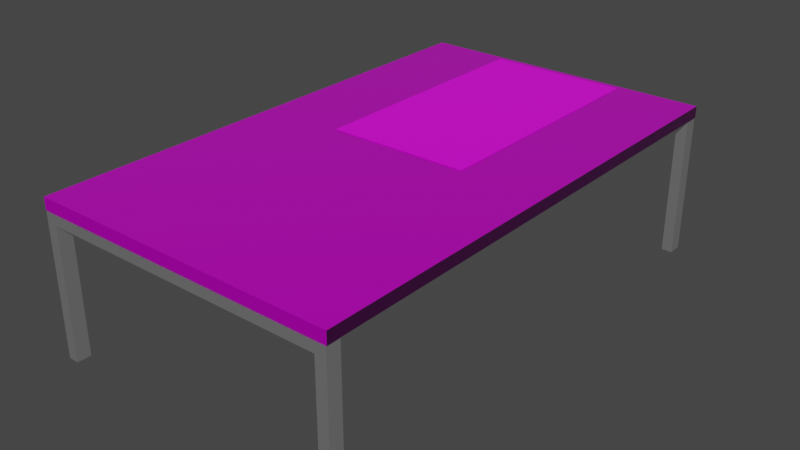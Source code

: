 # Source: Mesa_peque_a_ascensor.blend  (saved by Blender 3.5.10; exported with 4.5.12 LTS)
import bpy
from mathutils import Matrix  # noqa: F401  (used for matrix-valued properties, if any)

bpy.ops.wm.read_factory_settings(use_empty=True)
scene = bpy.context.scene
scene.name = 'Scene'

# ---- collections
col_collection = bpy.data.collections.new('Collection'); scene.collection.children.link(col_collection)

# ---- images (referenced by path relative to the original .blend; pixels are not part of the script)
import os
ASSET_DIR = os.environ.get("B2B_ASSET_DIR", "")  # directory of the original .blend (textures are referenced by path, not embedded)
HERE = os.path.dirname(os.path.abspath(__file__))  # packed textures are extracted next to this script under _unpacked/

def load_image(name, relpath, width, height, colorspace="sRGB"):
    """Load a texture the original file referenced (path relative to the .blend, or extracted next to this script)."""
    p = next((c for c in (os.path.join(HERE, relpath), os.path.join(ASSET_DIR, relpath)) if relpath and os.path.exists(c)), "")
    if p:
        img = bpy.data.images.load(p, check_existing=True)
        img.name = name
    else:  # same state as the original file: an image datablock whose file is absent (Cycles renders it pink)
        img = bpy.data.images.new(name, width, height)
        img.source = "FILE"
        img.filepath = "//" + (relpath or name)
    img.colorspace_settings.name = colorspace
    return img
img_veneerwhiteoakrandommatched001_col_4k_metalness_png = load_image('VeneerWhiteOakRandomMatched001_COL_4K_METALNESS.png', 'Textura mesa pequeña ascensor/VeneerWhiteOakRandomMatched001_COL_4K_METALNESS.png', 1024, 1024, 'sRGB')
img_veneerwhiteoakrandommatched001_roughness_4k_metalness_png = load_image('VeneerWhiteOakRandomMatched001_ROUGHNESS_4K_METALNESS.png', 'Textura mesa pequeña ascensor/VeneerWhiteOakRandomMatched001_ROUGHNESS_4K_METALNESS.png', 1024, 1024, 'Non-Color')
img_veneerwhiteoakrandommatched001_nrm_4k_metalness_png = load_image('VeneerWhiteOakRandomMatched001_NRM_4K_METALNESS.png', 'Textura mesa pequeña ascensor/VeneerWhiteOakRandomMatched001_NRM_4K_METALNESS.png', 1024, 1024, 'Non-Color')
img_textura_texto_png = load_image('Textura-texto.png', 'Textura mesa pequeña ascensor/Textura-texto.png', 1024, 1024, 'sRGB')

# ---- materials (node trees are filled in below, after node groups)
mat_material = bpy.data.materials.new('Material')
mat_material.alpha_threshold = 0.0
mat_material.use_transparent_shadow = False
mat_material.roughness = 0.5
mat_material.line_color = (0.0, 0.0, 0.0, 1.0)
mat_material_002 = bpy.data.materials.new('Material.002')
mat_material_002.surface_render_method = 'BLENDED'
mat_material_002.blend_method = 'BLEND'
mat_material_002.use_transparent_shadow = False
mat_material_001 = bpy.data.materials.new('Material.001')
mat_material_001.use_transparent_shadow = False

# ---- material node trees
mat_material.use_nodes = True; mat_material.node_tree.nodes.clear()
_N = mat_material.node_tree.nodes; _L = mat_material.node_tree.links
n0 = _N.new('ShaderNodeOutputMaterial'); n0.name = 'Material Output'; n0.location = (300, 300)
n1 = _N.new('ShaderNodeBsdfPrincipled'); n1.name = 'Principled BSDF'; n1.location = (10, 300)
n1.distribution = 'GGX'
n1.subsurface_method = 'RANDOM_WALK_SKIN'
n1.inputs[1].default_value = 0.456
n1.inputs[3].default_value = 1.45
n1.inputs[27].default_value = (0.0, 0.0, 0.0, 1.0)
n1.inputs[28].default_value = 1.0
n2 = _N.new('ShaderNodeTexImage'); n2.name = 'Image Texture'; n2.location = (88, -30)
n2.label = 'Base Color'
n2.image = img_veneerwhiteoakrandommatched001_col_4k_metalness_png
n3 = _N.new('ShaderNodeTexImage'); n3.name = 'Image Texture.001'; n3.location = (88, -310)
n3.label = 'Roughness'
n3.image = img_veneerwhiteoakrandommatched001_roughness_4k_metalness_png
n4 = _N.new('ShaderNodeTexImage'); n4.name = 'Image Texture.002'; n4.location = (88, -590)
n4.label = 'Normal'
n4.image = img_veneerwhiteoakrandommatched001_nrm_4k_metalness_png
n5 = _N.new('ShaderNodeNormalMap'); n5.name = 'Normal Map'; n5.location = (-240, -60)
n6 = _N.new('ShaderNodeMapping'); n6.name = 'Mapping'; n6.location = (230, -30)
n7 = _N.new('NodeReroute'); n7.name = 'Reroute'; n7.location = (38, -485)
n7.width = 16
n7.socket_idname = 'NodeSocketVector'
n8 = _N.new('ShaderNodeTexCoord'); n8.name = 'Texture Coordinate'; n8.location = (30, -30)
n9 = _N.new('NodeFrame'); n9.name = 'Frame'; n9.location = (-1270, 330)
n9.label = 'Mapping'
n9.width = 400
n10 = _N.new('NodeFrame'); n10.name = 'Frame.001'; n10.location = (-628, 530)
n10.label = 'Textures'
n10.width = 358
n2.parent = n10
n3.parent = n10
n4.parent = n10
n6.parent = n9
n7.parent = n10
n8.parent = n9
_L.new(n1.outputs[0], n0.inputs[0])
_L.new(n2.outputs[0], n1.inputs[0])
_L.new(n3.outputs[0], n1.inputs[2])
_L.new(n4.outputs[0], n5.inputs[1])
_L.new(n5.outputs[0], n1.inputs[5])
_L.new(n7.outputs[0], n2.inputs[0])
_L.new(n7.outputs[0], n3.inputs[0])
_L.new(n7.outputs[0], n4.inputs[0])
_L.new(n6.outputs[0], n7.inputs[0])
_L.new(n8.outputs[2], n6.inputs[0])
n0.is_active_output = True
mat_material_002.use_nodes = True; mat_material_002.node_tree.nodes.clear()
_N = mat_material_002.node_tree.nodes; _L = mat_material_002.node_tree.links
n0 = _N.new('ShaderNodeOutputMaterial'); n0.name = 'Material Output'; n0.location = (300, 300)
n1 = _N.new('ShaderNodeBsdfPrincipled'); n1.name = 'Principled BSDF'; n1.location = (10, 300)
n1.distribution = 'GGX'
n1.subsurface_method = 'RANDOM_WALK_SKIN'
n1.inputs[3].default_value = 1.45
n1.inputs[27].default_value = (0.0, 0.0, 0.0, 1.0)
n1.inputs[28].default_value = 1.0
n2 = _N.new('ShaderNodeTexImage'); n2.name = 'Image Texture'; n2.location = (-390, 212)
n2.image = img_textura_texto_png
_L.new(n1.outputs[0], n0.inputs[0])
_L.new(n2.outputs[0], n1.inputs[0])
_L.new(n2.outputs[1], n1.inputs[4])
n0.is_active_output = True
mat_material_001.use_nodes = True; mat_material_001.node_tree.nodes.clear()
_N = mat_material_001.node_tree.nodes; _L = mat_material_001.node_tree.links
n0 = _N.new('ShaderNodeBsdfPrincipled'); n0.name = 'Principled BSDF'; n0.location = (10, 300)
n0.distribution = 'GGX'
n0.subsurface_method = 'RANDOM_WALK_SKIN'
n0.inputs[0].default_value = (0.9404, 0.9404, 0.9404, 1.0)
n0.inputs[1].default_value = 0.9119
n0.inputs[2].default_value = 0.2409
n0.inputs[3].default_value = 1.45
n0.inputs[27].default_value = (0.0, 0.0, 0.0, 1.0)
n0.inputs[28].default_value = 1.0
n1 = _N.new('ShaderNodeOutputMaterial'); n1.name = 'Material Output'; n1.location = (300, 300)
_L.new(n0.outputs[0], n1.inputs[0])
n1.is_active_output = True

# ---- world
world_world = bpy.data.worlds.new('World'); scene.world = world_world
world_world.use_nodes = True; world_world.node_tree.nodes.clear()
_N = world_world.node_tree.nodes; _L = world_world.node_tree.links
n0 = _N.new('ShaderNodeOutputWorld'); n0.name = 'World Output'; n0.location = (300, 300)
n1 = _N.new('ShaderNodeBackground'); n1.name = 'Background'; n1.location = (10, 300)
n1.inputs[0].default_value = (0.05088, 0.05088, 0.05088, 1.0)
_L.new(n1.outputs[0], n0.inputs[0])
n0.is_active_output = True
world_world.color = (0.05088, 0.05088, 0.05088)
world_world.use_sun_shadow = False
world_world.sun_shadow_jitter_overblur = 0.0

# ---- meshes
me_cube = bpy.data.meshes.new('Cube')
me_cube.from_pydata([(1.0, 1.0, 1.0), (1.0, 1.0, -1.0), (1.0, -1.0, 1.0), (1.0, -1.0, -1.0), (-1.0, 1.0, 1.0), (-1.0, 1.0, -1.0), (-1.0, -1.0, 1.0), (-1.0, -1.0, -1.0), (-1.0, 0.0, -1.0), (1.0, 0.0, 1.0), (-1.0, 0.0, 1.0), (1.0, 0.0, -1.0), (0.3333, 1.0, -1.0), (-0.3333, 1.0, -1.0), (0.3333, -1.0, 1.0), (-0.3333, -1.0, 1.0), (-0.3333, -1.0, -1.0), (0.3333, -1.0, -1.0), (-0.3333, 1.0, 1.0), (0.3333, 1.0, 1.0), (0.3333, 0.0, -1.0), (-0.3333, 0.0, -1.0), (-0.3333, 0.0, 1.0), (0.3333, 0.0, 1.0)], [], [(22, 10, 6, 15), (16, 15, 6, 7), (8, 10, 4, 5), (20, 11, 3, 17), (11, 9, 2, 3), (12, 19, 0, 1), (1, 0, 9, 11), (12, 1, 11, 20), (7, 6, 10, 8), (18, 4, 10, 22), (0, 19, 23, 9), (19, 18, 22, 23), (5, 13, 21, 8), (13, 12, 20, 21), (5, 4, 18, 13), (13, 18, 19, 12), (8, 21, 16, 7), (21, 20, 17, 16), (3, 2, 14, 17), (17, 14, 15, 16), (9, 23, 14, 2), (23, 22, 15, 14)])
_uv = me_cube.uv_layers.new(name='UVMap')
_uv.uv.foreach_set('vector', [0.8888, 0.1667, 0.9999, 0.1667, 0.9999, 0.3333, 0.8888, 0.3333, 0.8888, 0.6665, 0.8888, 0.3333, 0.9999, 0.3333, 0.9999, 0.6665, 0.1667, 0.3333, 0.1667, 0.0001287, 0.3333, 0.0001288, 0.3333, 0.3333, 0.1667, 0.5554, 0.1667, 0.6665, 0.0001287, 0.6665, 0.0001287, 0.5554, 0.1667, 0.6665, 0.1667, 0.9996, 0.0001287, 0.9996, 0.0001287, 0.6665, 0.3333, 0.5554, 0.6665, 0.5554, 0.6665, 0.6665, 0.3333, 0.6665, 0.3333, 0.6665, 0.3333, 0.9996, 0.1667, 0.9996, 0.1667, 0.6665, 0.3333, 0.5554, 0.3333, 0.6665, 0.1667, 0.6665, 0.1667, 0.5554, 0.0001287, 0.3333, 0.0001287, 0.0001287, 0.1667, 0.0001287, 0.1667, 0.3333, 0.8888, 0.0001287, 0.9999, 0.0001287, 0.9999, 0.1667, 0.8888, 0.1667, 0.6667, 0.0001287, 0.7778, 0.0001287, 0.7778, 0.1667, 0.6667, 0.1667, 0.7778, 0.0001287, 0.8888, 0.0001287, 0.8888, 0.1667, 0.7778, 0.1667, 0.3333, 0.3333, 0.3333, 0.4443, 0.1667, 0.4443, 0.1667, 0.3333, 0.3333, 0.4443, 0.3333, 0.5554, 0.1667, 0.5554, 0.1667, 0.4443, 0.3333, 0.3333, 0.6665, 0.3333, 0.6665, 0.4443, 0.3333, 0.4443, 0.3333, 0.4443, 0.6665, 0.4443, 0.6665, 0.5554, 0.3333, 0.5554, 0.1667, 0.3333, 0.1667, 0.4443, 0.0001287, 0.4443, 0.0001287, 0.3333, 0.1667, 0.4443, 0.1667, 0.5554, 0.0001287, 0.5554, 0.0001287, 0.4443, 0.6667, 0.6665, 0.6667, 0.3333, 0.7778, 0.3333, 0.7778, 0.6665, 0.7778, 0.6665, 0.7778, 0.3333, 0.8888, 0.3333, 0.8888, 0.6665, 0.6667, 0.1667, 0.7778, 0.1667, 0.7778, 0.3333, 0.6667, 0.3333, 0.7778, 0.1667, 0.8888, 0.1667, 0.8888, 0.3333, 0.7778, 0.3333])
me_cube.materials.append(mat_material)
me_cube.materials.append(mat_material_002)
me_cube.use_mirror_vertex_groups = False
me_cube.update()
me_cube_001 = bpy.data.meshes.new('Cube.001')
me_cube_001.from_pydata([(1.0, 1.0, 1.0), (1.0, 1.0, -1.0), (1.0, -1.0, 1.0), (1.0, -1.0, -1.0), (-1.0, 1.0, 1.0), (-1.0, 1.0, -1.0), (-1.0, -1.0, 1.0), (-1.0, -1.0, -1.0), (0.9298, 1.0, -1.0), (-0.9298, 1.0, -1.0), (0.9298, -1.0, 1.0), (-0.9298, -1.0, 1.0), (-0.9298, -1.0, -1.0), (0.9298, -1.0, -1.0), (-0.9298, 1.0, 1.0), (0.9298, 1.0, 1.0), (1.0, 1.0, -27.62), (1.0, -1.0, -27.62), (0.9298, 1.0, -27.62), (0.9298, -1.0, -27.62), (-1.0, 1.0, -27.62), (-1.0, -1.0, -27.62), (-0.9298, 1.0, -27.62), (-0.9298, -1.0, -27.62), (0.05061, 1.0, -1.0), (-0.05061, 1.0, -1.0), (0.05061, -1.0, 1.0), (-0.05061, -1.0, 1.0), (-0.05061, -1.0, -1.0), (0.05061, -1.0, -1.0), (-0.05061, 1.0, 1.0), (0.05061, 1.0, 1.0), (0.05061, 36.01, -1.0), (-0.05061, 36.01, -1.0), (-0.05061, 36.01, 1.0), (0.05061, 36.01, 1.0), (1.0, 71.03, 1.0), (1.0, 71.03, -1.0), (1.0, 73.03, 1.0), (1.0, 73.03, -1.0), (-1.0, 71.03, 1.0), (-1.0, 71.03, -1.0), (-1.0, 73.03, 1.0), (-1.0, 73.03, -1.0), (0.9298, 71.03, -1.0), (-0.9298, 71.03, -1.0), (0.9298, 73.03, 1.0), (-0.9298, 73.03, 1.0), (-0.9298, 73.03, -1.0), (0.9298, 73.03, -1.0), (-0.9298, 71.03, 1.0), (0.9298, 71.03, 1.0), (1.0, 71.03, -27.62), (1.0, 73.03, -27.62), (0.9298, 71.03, -27.62), (0.9298, 73.03, -27.62), (-1.0, 71.03, -27.62), (-1.0, 73.03, -27.62), (-0.9298, 71.03, -27.62), (-0.9298, 73.03, -27.62), (0.05061, 71.03, -1.0), (-0.05061, 71.03, -1.0), (0.05061, 73.03, 1.0), (-0.05061, 73.03, 1.0), (-0.05061, 73.03, -1.0), (0.05061, 73.03, -1.0), (-0.05061, 71.03, 1.0), (0.05061, 71.03, 1.0)], [], [(14, 4, 6, 11), (12, 11, 6, 7), (7, 6, 4, 5), (1, 3, 17, 16), (1, 0, 2, 3), (8, 15, 0, 1), (5, 4, 14, 9), (24, 31, 15, 8), (7, 5, 20, 21), (24, 8, 13, 29), (3, 2, 10, 13), (28, 27, 11, 12), (0, 15, 10, 2), (30, 14, 11, 27), (18, 16, 17, 19), (8, 1, 16, 18), (13, 8, 18, 19), (3, 13, 19, 17), (20, 22, 23, 21), (9, 12, 23, 22), (12, 7, 21, 23), (5, 9, 22, 20), (15, 31, 26, 10), (31, 30, 27, 26), (13, 10, 26, 29), (29, 26, 27, 28), (9, 25, 28, 12), (25, 24, 29, 28), (9, 14, 30, 25), (24, 25, 33, 32), (31, 24, 32, 35), (30, 31, 35, 34), (25, 30, 34, 33), (50, 47, 42, 40), (48, 43, 42, 47), (43, 41, 40, 42), (37, 52, 53, 39), (37, 39, 38, 36), (44, 37, 36, 51), (41, 45, 50, 40), (60, 44, 51, 67), (43, 57, 56, 41), (60, 65, 49, 44), (39, 49, 46, 38), (64, 48, 47, 63), (36, 38, 46, 51), (66, 63, 47, 50), (54, 55, 53, 52), (44, 54, 52, 37), (49, 55, 54, 44), (39, 53, 55, 49), (56, 57, 59, 58), (45, 58, 59, 48), (48, 59, 57, 43), (41, 56, 58, 45), (51, 46, 62, 67), (67, 62, 63, 66), (49, 65, 62, 46), (65, 64, 63, 62), (45, 48, 64, 61), (61, 64, 65, 60), (45, 61, 66, 50), (60, 32, 33, 61), (67, 35, 32, 60), (66, 34, 35, 67), (61, 33, 34, 66)])
_uv = me_cube_001.uv_layers.new(name='UVMap')
_uv.uv.foreach_set('vector', [0.7917, 0.5, 0.875, 0.5, 0.875, 0.75, 0.7917, 0.75, 0.375, 0.9167, 0.625, 0.9167, 0.625, 1.0, 0.375, 1.0, 0.375, 0.0, 0.625, 0.0, 0.625, 0.25, 0.375, 0.25, 0.375, 0.5, 0.375, 0.75, 0.375, 0.75, 0.375, 0.5, 0.375, 0.5, 0.625, 0.5, 0.625, 0.75, 0.375, 0.75, 0.375, 0.4167, 0.625, 0.4167, 0.625, 0.5, 0.375, 0.5, 0.375, 0.25, 0.625, 0.25, 0.625, 0.3333, 0.375, 0.3333, 0.375, 0.3889, 0.625, 0.3889, 0.625, 0.4167, 0.375, 0.4167, 0.375, 0.0, 0.375, 0.25, 0.375, 0.25, 0.375, 0.0, 0.2639, 0.5, 0.2917, 0.5, 0.2917, 0.75, 0.2639, 0.75, 0.375, 0.75, 0.625, 0.75, 0.625, 0.8333, 0.375, 0.8333, 0.375, 0.8889, 0.625, 0.8889, 0.625, 0.9167, 0.375, 0.9167, 0.625, 0.5, 0.7083, 0.5, 0.7083, 0.75, 0.625, 0.75, 0.7639, 0.5, 0.7917, 0.5, 0.7917, 0.75, 0.7639, 0.75, 0.2917, 0.5, 0.375, 0.5, 0.375, 0.75, 0.2917, 0.75, 0.375, 0.4167, 0.375, 0.5, 0.375, 0.5, 0.375, 0.4167, 0.2917, 0.75, 0.2917, 0.5, 0.2917, 0.5, 0.2917, 0.75, 0.375, 0.75, 0.375, 0.8333, 0.375, 0.8333, 0.375, 0.75, 0.125, 0.5, 0.2083, 0.5, 0.2083, 0.75, 0.125, 0.75, 0.2083, 0.5, 0.2083, 0.75, 0.2083, 0.75, 0.2083, 0.5, 0.375, 0.9167, 0.375, 1.0, 0.375, 1.0, 0.375, 0.9167, 0.375, 0.25, 0.375, 0.3333, 0.375, 0.3333, 0.375, 0.25, 0.7083, 0.5, 0.7361, 0.5, 0.7361, 0.75, 0.7083, 0.75, 0.7361, 0.5, 0.7639, 0.5, 0.7639, 0.75, 0.7361, 0.75, 0.375, 0.8333, 0.625, 0.8333, 0.625, 0.8611, 0.375, 0.8611, 0.375, 0.8611, 0.625, 0.8611, 0.625, 0.8889, 0.375, 0.8889, 0.2083, 0.5, 0.2361, 0.5, 0.2361, 0.75, 0.2083, 0.75, 0.2361, 0.5, 0.2639, 0.5, 0.2639, 0.75, 0.2361, 0.75, 0.375, 0.3333, 0.625, 0.3333, 0.625, 0.3611, 0.375, 0.3611, 0.2639, 0.5, 0.2361, 0.5, 0.2361, 0.5, 0.2639, 0.5, 0.625, 0.3889, 0.375, 0.3889, 0.375, 0.3889, 0.625, 0.3889, 0.7639, 0.5, 0.7361, 0.5, 0.7361, 0.5, 0.7639, 0.5, 0.375, 0.3611, 0.625, 0.3611, 0.625, 0.3611, 0.375, 0.3611, 0.7917, 0.5, 0.7917, 0.75, 0.875, 0.75, 0.875, 0.5, 0.375, 0.9167, 0.375, 1.0, 0.625, 1.0, 0.625, 0.9167, 0.375, 0.0, 0.375, 0.25, 0.625, 0.25, 0.625, 0.0, 0.375, 0.5, 0.375, 0.5, 0.375, 0.75, 0.375, 0.75, 0.375, 0.5, 0.375, 0.75, 0.625, 0.75, 0.625, 0.5, 0.375, 0.4167, 0.375, 0.5, 0.625, 0.5, 0.625, 0.4167, 0.375, 0.25, 0.375, 0.3333, 0.625, 0.3333, 0.625, 0.25, 0.375, 0.3889, 0.375, 0.4167, 0.625, 0.4167, 0.625, 0.3889, 0.375, 0.0, 0.375, 0.0, 0.375, 0.25, 0.375, 0.25, 0.2639, 0.5, 0.2639, 0.75, 0.2917, 0.75, 0.2917, 0.5, 0.375, 0.75, 0.375, 0.8333, 0.625, 0.8333, 0.625, 0.75, 0.375, 0.8889, 0.375, 0.9167, 0.625, 0.9167, 0.625, 0.8889, 0.625, 0.5, 0.625, 0.75, 0.7083, 0.75, 0.7083, 0.5, 0.7639, 0.5, 0.7639, 0.75, 0.7917, 0.75, 0.7917, 0.5, 0.2917, 0.5, 0.2917, 0.75, 0.375, 0.75, 0.375, 0.5, 0.375, 0.4167, 0.375, 0.4167, 0.375, 0.5, 0.375, 0.5, 0.2917, 0.75, 0.2917, 0.75, 0.2917, 0.5, 0.2917, 0.5, 0.375, 0.75, 0.375, 0.75, 0.375, 0.8333, 0.375, 0.8333, 0.125, 0.5, 0.125, 0.75, 0.2083, 0.75, 0.2083, 0.5, 0.2083, 0.5, 0.2083, 0.5, 0.2083, 0.75, 0.2083, 0.75, 0.375, 0.9167, 0.375, 0.9167, 0.375, 1.0, 0.375, 1.0, 0.375, 0.25, 0.375, 0.25, 0.375, 0.3333, 0.375, 0.3333, 0.7083, 0.5, 0.7083, 0.75, 0.7361, 0.75, 0.7361, 0.5, 0.7361, 0.5, 0.7361, 0.75, 0.7639, 0.75, 0.7639, 0.5, 0.375, 0.8333, 0.375, 0.8611, 0.625, 0.8611, 0.625, 0.8333, 0.375, 0.8611, 0.375, 0.8889, 0.625, 0.8889, 0.625, 0.8611, 0.2083, 0.5, 0.2083, 0.75, 0.2361, 0.75, 0.2361, 0.5, 0.2361, 0.5, 0.2361, 0.75, 0.2639, 0.75, 0.2639, 0.5, 0.375, 0.3333, 0.375, 0.3611, 0.625, 0.3611, 0.625, 0.3333, 0.2639, 0.5, 0.2639, 0.5, 0.2361, 0.5, 0.2361, 0.5, 0.625, 0.3889, 0.625, 0.3889, 0.375, 0.3889, 0.375, 0.3889, 0.7639, 0.5, 0.7639, 0.5, 0.7361, 0.5, 0.7361, 0.5, 0.375, 0.3611, 0.375, 0.3611, 0.625, 0.3611, 0.625, 0.3611])
me_cube_001.materials.append(mat_material_001)
me_cube_001.use_mirror_vertex_groups = False
me_cube_001.update()
me_cube_002 = bpy.data.meshes.new('Cube.002')
me_cube_002.from_pydata([(0.3333, -1.0, 9.597), (-0.3333, -1.0, 9.597), (-0.3333, 0.0, 9.597), (0.3333, 0.0, 9.597)], [], [(3, 2, 1, 0)])
_uv = me_cube_002.uv_layers.new(name='UVMap')
_uv.uv.foreach_set('vector', [8.296e-05, 8.164e-05, 0.6666, 8.166e-05, 0.6666, 0.9999, 8.2e-05, 0.9999])
me_cube_002.materials.append(mat_material_002)
me_cube_002.use_mirror_vertex_groups = False
me_cube_002.update()

# ---- objects
ob_table = bpy.data.objects.new('Table', me_cube)
ob_base = bpy.data.objects.new('Base', me_cube_001)
ob_table_001 = bpy.data.objects.new('Table.001', me_cube_002)

# ---- transforms, parenting, visibility, modifiers, constraints
ob_table.location = (0.0, 0.0, 0.0)
ob_table.scale = (1.81, 3.035, 0.06863)
ob_table.lock_rotations_4d = False
ob_table.empty_display_type = 'ARROWS'
ob_table.lineart.crease_threshold = 0.0
ob_base.location = (0.0, -2.955, -0.1374)
ob_base.scale = (1.801, 0.08206, 0.05772)
ob_base.lock_rotations_4d = False
ob_base.empty_display_type = 'ARROWS'
ob_base.lineart.crease_threshold = 0.0
ob_table_001.location = (0.0, 2.968, -0.5858)
ob_table_001.scale = (2.508, 3.035, 0.06863)
ob_table_001.lock_rotations_4d = False
ob_table_001.empty_display_type = 'ARROWS'
ob_table_001.lineart.crease_threshold = 0.0

# ---- collection membership
col_collection.objects.link(ob_table)
col_collection.objects.link(ob_base)
col_collection.objects.link(ob_table_001)

# ---- scene / render settings (as saved in the file)
scene.frame_start = 1; scene.frame_end = 250; scene.frame_set(20)
scene.render.engine = 'BLENDER_EEVEE_NEXT'
scene.cycles.sampling_pattern = 'TABULATED_SOBOL'
scene.view_settings.view_transform = 'Filmic'
bpy.context.view_layer.update()

# ---- added for rendering (the .blend has no active camera and no usable light): camera, sun
cam_auto = bpy.data.cameras.new('AutoCamera')
cam_auto.lens = 50.0
cam_auto.sensor_width = 36.0
cam_auto.clip_end = 1000.0
ob_auto_camera = bpy.data.objects.new('AutoCamera', cam_auto)
scene.collection.objects.link(ob_auto_camera)
ob_auto_camera.location = (6.75217, -8.1026, 4.57244)
ob_auto_camera.rotation_euler = (1.09748, -7.21219e-08, 0.694738)
scene.camera = ob_auto_camera
light_auto_sun = bpy.data.lights.new('AutoSun', 'SUN')
light_auto_sun.energy = 3.0
light_auto_sun.angle = 0.0523599
ob_auto_sun = bpy.data.objects.new('AutoSun', light_auto_sun)
scene.collection.objects.link(ob_auto_sun)
ob_auto_sun.rotation_euler = (0.872665, 0.174533, 0.523599)
bpy.context.view_layer.update()
